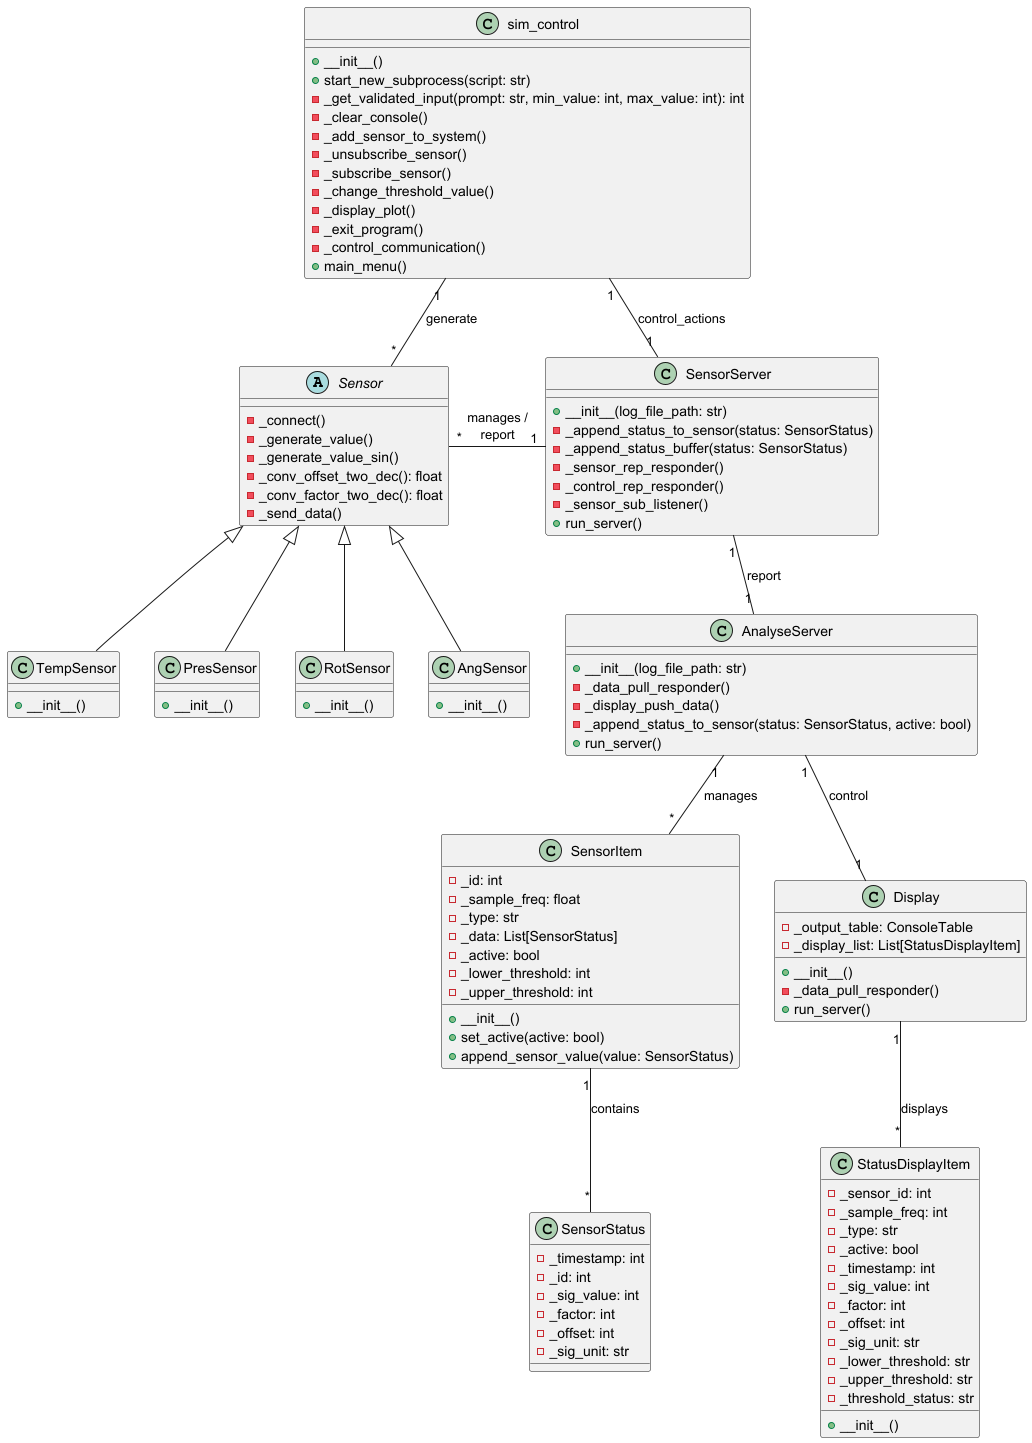

The diagram above was rendered by PlantUML. Its source (embedded in the PNG):
@startuml

' Abstract class Sensor
abstract class Sensor {
  -_connect()
  -_generate_value()
  -_generate_value_sin()
  -_conv_offset_two_dec(): float
  -_conv_factor_two_dec(): float
  -_send_data()
}

' Concrete Sensor classes
class TempSensor {
  +__init__()
}

class PresSensor {
  +__init__()
}

class RotSensor {
  +__init__()
}

class AngSensor {
  +__init__()
}

' SensorServer class
class SensorServer {
  +__init__(log_file_path: str)
  -_append_status_to_sensor(status: SensorStatus)
  -_append_status_buffer(status: SensorStatus)
  -_sensor_rep_responder()
  -_control_rep_responder()
  -_sensor_sub_listener()
  +run_server()
}

' sim_control class
class sim_control {
  +__init__()
  +start_new_subprocess(script: str)
  -_get_validated_input(prompt: str, min_value: int, max_value: int): int
  -_clear_console()
  -_add_sensor_to_system()
  -_unsubscribe_sensor()
  -_subscribe_sensor()
  -_change_threshold_value()
  -_display_plot()
  -_exit_program()
  -_control_communication()
  +main_menu()
}

' SensorStatus class
class SensorStatus {
  -_timestamp: int
  -_id: int
  -_sig_value: int
  -_factor: int
  -_offset: int
  -_sig_unit: str
}

' SensorItem class
class SensorItem {
  -_id: int
  -_sample_freq: float
  -_type: str
  -_data: List[SensorStatus]
  -_active: bool
  -_lower_threshold: int
  -_upper_threshold: int
  +__init__()
  +set_active(active: bool)
  +append_sensor_value(value: SensorStatus)
}

' StatusDisplayItem class
class StatusDisplayItem {
  -_sensor_id: int
  -_sample_freq: int
  -_type: str
  -_active: bool
  -_timestamp: int
  -_sig_value: int
  -_factor: int
  -_offset: int
  -_sig_unit: str
  -_lower_threshold: str
  -_upper_threshold: str
  -_threshold_status: str
  +__init__()
}

' Display class
class Display {
  -_output_table: ConsoleTable
  -_display_list: List[StatusDisplayItem]
  +__init__()
  -_data_pull_responder()
  +run_server()
}

' AnalyseServer class
class AnalyseServer {
  +__init__(log_file_path: str)
  -_data_pull_responder()
  -_display_push_data()
  -_append_status_to_sensor(status: SensorStatus, active: bool)
  +run_server()
}

' Relationships
Sensor <|-- TempSensor
Sensor <|-- PresSensor
Sensor <|-- RotSensor
Sensor <|-- AngSensor

SensorServer "1" -left- "*" Sensor : manages /\nreport
SensorServer "1" -- "1" AnalyseServer : report
AnalyseServer "1" -- "1" Display: control
sim_control "1" -- "*" Sensor : generate
sim_control "1" -- "1" SensorServer : control_actions
SensorItem "1" -- "*" SensorStatus : contains
AnalyseServer "1" -- "*" SensorItem : manages
Display "1" -- "*" StatusDisplayItem : displays

@enduml